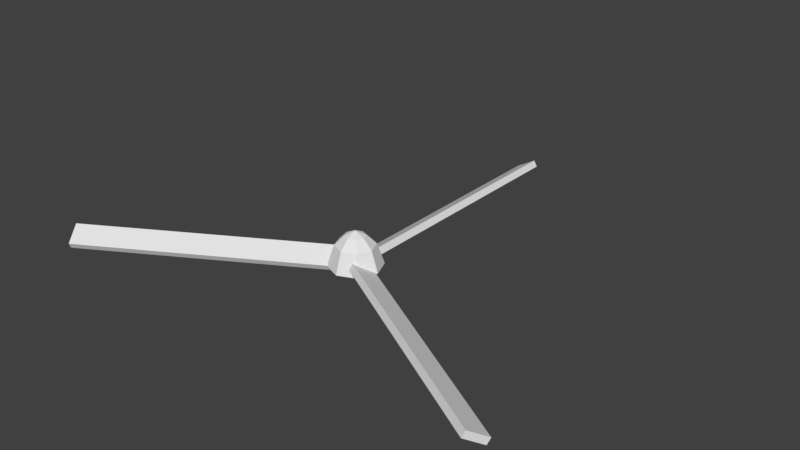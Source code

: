 # Source: mv22brotor.blend  (saved by Blender 2.79.0; exported with 4.5.12 LTS)
import bpy
from mathutils import Matrix  # noqa: F401  (used for matrix-valued properties, if any)

bpy.ops.wm.read_factory_settings(use_empty=True)
scene = bpy.context.scene
scene.name = 'Scene'

# ---- collections
col_collection_1 = bpy.data.collections.new('Collection 1'); scene.collection.children.link(col_collection_1)

# ---- materials (node trees are filled in below, after node groups)
mat_fmt_material_001 = bpy.data.materials.new('fmt_material.001')
mat_fmt_material_001.alpha_threshold = 0.0
mat_fmt_material_001.use_transparent_shadow = False
mat_fmt_material_001.roughness = 0.5
mat_fmt_material = bpy.data.materials.new('fmt_material')
mat_fmt_material.alpha_threshold = 0.0
mat_fmt_material.use_transparent_shadow = False
mat_fmt_material.roughness = 0.5

# ---- material node trees

# ---- world
world_world = bpy.data.worlds.new('World'); scene.world = world_world
world_world.color = (0.05088, 0.05088, 0.05088)
world_world.use_sun_shadow = False
world_world.sun_shadow_jitter_overblur = 0.0
world_world.cycles.sampling_method = 'MANUAL'

# ---- meshes
me_taxilight_54ff00_fffff_0100 = bpy.data.meshes.new('&taxilight_54FF00_FFFFF_0100')
me_taxilight_54ff00_fffff_0100.from_pydata([(-3.453, 0.03125, -6.576), (-3.534, -0.1311, -6.53), (-3.472, -0.1311, -6.421), (-3.922, 0.3438, -6.306), (-4.003, 0.1814, -6.259), (-3.391, 0.03125, -6.468), (-3.859, 0.3438, -6.197), (-3.941, 0.1814, -6.151), (7.469, -0.1311, 0.1769), (7.469, 0.1814, -0.3644), (7.344, 0.03125, 0.2706), (7.344, -0.1311, 0.1769), (7.469, 0.3438, -0.2706), (7.344, 0.3438, -0.2706), (7.469, 0.03125, 0.2706), (7.344, 0.1814, -0.3644), (-3.453, 0.3438, 6.576), (-3.922, 0.03125, 6.306), (-3.372, 0.1814, 6.623), (-3.859, 0.03125, 6.197), (-3.391, 0.3438, 6.468), (-3.778, -0.1311, 6.244), (-3.309, 0.1814, 6.515), (-3.841, -0.1311, 6.353)], [], [(3, 0, 1, 4), (5, 6, 7, 2), (3, 6, 5, 0), (1, 2, 7, 4), (0, 5, 2, 1), (6, 3, 4, 7), (12, 14, 8, 9), (10, 13, 15, 11), (12, 13, 10, 14), (8, 11, 15, 9), (14, 10, 11, 8), (13, 12, 9, 15), (16, 17, 23, 18), (19, 20, 22, 21), (16, 20, 19, 17), (23, 21, 22, 18), (17, 19, 21, 23), (20, 16, 18, 22)])
_uv = me_taxilight_54ff00_fffff_0100.uv_layers.new(name='UVMap')
_uv.uv.foreach_set('vector', [0.09326, 0.8149, 0.08838, 0.8149, 0.08838, 0.8135, 0.09326, 0.8135, 0.0874, 0.8149, 0.08252, 0.8149, 0.08252, 0.8135, 0.0874, 0.8135, 0.08838, 0.8198, 0.0874, 0.8198, 0.0874, 0.8149, 0.08838, 0.8149, 0.08936, 0.8198, 0.08838, 0.8198, 0.08838, 0.8149, 0.08936, 0.8149, 0.08838, 0.8149, 0.0874, 0.8149, 0.0874, 0.8135, 0.08838, 0.8135, 0.09424, 0.8149, 0.09326, 0.8149, 0.09326, 0.8135, 0.09424, 0.8135, 0.6714, 0.8149, 0.6665, 0.8149, 0.6665, 0.8135, 0.6714, 0.8135, 0.6655, 0.8149, 0.6606, 0.8149, 0.6606, 0.8135, 0.6655, 0.8135, 0.6665, 0.8198, 0.6655, 0.8198, 0.6655, 0.8149, 0.6665, 0.8149, 0.6675, 0.8198, 0.6665, 0.8198, 0.6665, 0.8149, 0.6675, 0.8149, 0.6665, 0.8149, 0.6655, 0.8149, 0.6655, 0.8135, 0.6665, 0.8135, 0.6724, 0.8149, 0.6714, 0.8149, 0.6714, 0.8135, 0.6724, 0.8135, 0.7964, 0.8149, 0.7915, 0.8149, 0.7915, 0.8135, 0.7964, 0.8135, 0.7905, 0.8149, 0.7856, 0.8149, 0.7856, 0.8135, 0.7905, 0.8135, 0.7915, 0.8198, 0.7905, 0.8198, 0.7905, 0.8149, 0.7915, 0.8149, 0.7925, 0.8198, 0.7915, 0.8198, 0.7915, 0.8149, 0.7925, 0.8149, 0.7915, 0.8149, 0.7905, 0.8149, 0.7905, 0.8135, 0.7915, 0.8135, 0.7974, 0.8149, 0.7964, 0.8149, 0.7964, 0.8135, 0.7974, 0.8135])
me_taxilight_54ff00_fffff_0100.materials.append(mat_fmt_material_001)
me_taxilight_54ff00_fffff_0100.use_remesh_preserve_volume = False
me_taxilight_54ff00_fffff_0100.use_remesh_preserve_attributes = False
me_taxilight_54ff00_fffff_0100.use_mirror_vertex_groups = False
me_taxilight_54ff00_fffff_0100.update()
me_rotor = bpy.data.meshes.new('rotor')
me_rotor.from_pydata([(-3.941, 0.1814, -6.151), (-3.859, 0.3437, -6.197), (0.2656, 0.03125, -0.1353), (-3.391, 0.03125, -6.468), (0.1844, -0.1311, -0.08844), (-3.472, -0.1311, -6.421), (-0.2031, 0.3438, 0.1353), (-0.2843, 0.1814, 0.1822), (7.344, 0.3438, -0.2706), (7.344, 0.03125, 0.2706), (7.344, -0.1311, 0.1769), (0.03125, 0.03125, 0.2706), (0.03125, -0.1311, 0.1769), (0.03125, 0.1814, -0.3644), (7.344, 0.1814, -0.3644), (0.03125, 0.3438, -0.2706), (-3.391, 0.3438, 6.468), (-0.2031, 0.03125, -0.1353), (0.2656, 0.3438, 0.1353), (-0.1219, -0.1311, -0.08844), (-3.859, 0.03125, 6.197), (-3.778, -0.1311, 6.244), (-3.309, 0.1814, 6.515), (0.3468, 0.1814, 0.1822), (0.1989, 0.8125, 0.1989), (0.2812, 0.8125, 0.0), (-0.3757, 0.5625, -0.3757), (-0.5312, 0.5625, 0.0), (0.3757, 0.5625, 0.3757), (-0.3757, 0.5625, 0.3757), (0.0, 0.5625, 0.0), (0.3757, 0.5625, -0.3757), (2.384e-07, 0.5625, -0.5312), (-0.7188, 0.0, 0.0), (-0.5082, 0.0, 0.5082), (2.384e-07, 0.0, 0.7188), (0.0, 0.5625, 0.5312), (0.5312, 0.5625, 0.0), (0.7188, 4.768e-07, 0.0), (0.5082, 4.768e-07, -0.5082), (2.384e-07, 0.0, -0.7188), (0.5082, 4.768e-07, 0.5082), (0.0, 0.0, 0.0), (-0.5082, 0.0, -0.5082), (0.0, 0.9375, -0.03125), (-0.0221, 0.9375, -0.0221), (-0.03125, 0.9375, 0.0), (-0.0221, 0.9375, 0.0221), (0.0, 0.9375, 0.0), (0.0221, 0.9375, -0.0221), (-0.1989, 0.8125, -0.1989), (-0.2812, 0.8125, 0.0), (-0.1989, 0.8125, 0.1989), (0.0221, 0.9375, 0.0221), (0.0, 0.9375, 0.03125), (0.03125, 0.9375, 0.0), (0.1989, 0.8125, -0.1989), (0.0, 0.8125, 0.2812), (0.0, 0.8125, 0.0), (0.0, 0.8125, -0.2812)], [], [(1, 3, 5, 0), (2, 6, 7, 4), (1, 6, 2, 3), (5, 4, 7, 0), (3, 2, 4, 5), (6, 1, 0, 7), (8, 9, 10, 14), (11, 15, 13, 12), (8, 15, 11, 9), (10, 12, 13, 14), (9, 11, 12, 10), (15, 8, 14, 13), (16, 20, 21, 22), (17, 18, 23, 19), (16, 18, 17, 20), (21, 19, 23, 22), (20, 17, 19, 21), (18, 16, 22, 23), (59, 50, 58), (50, 51, 58), (51, 52, 58), (52, 57, 58), (57, 24, 58), (24, 25, 58), (25, 56, 58), (56, 59, 58), (32, 26, 50, 59), (26, 27, 51, 50), (27, 29, 52, 51), (29, 36, 57, 52), (36, 28, 24, 57), (28, 37, 25, 24), (37, 31, 56, 25), (31, 32, 59, 56), (32, 31, 30), (31, 37, 30), (37, 28, 30), (28, 36, 30), (36, 29, 30), (29, 27, 30), (27, 26, 30), (26, 32, 30), (40, 43, 26, 32), (43, 33, 27, 26), (33, 34, 29, 27), (34, 35, 36, 29), (35, 41, 28, 36), (41, 38, 37, 28), (38, 39, 31, 37), (39, 40, 32, 31), (40, 39, 42), (39, 38, 42), (38, 41, 42), (41, 35, 42), (35, 34, 42), (34, 33, 42), (33, 43, 42), (43, 40, 42), (44, 45, 48), (45, 46, 48), (46, 47, 48), (47, 54, 48), (54, 53, 48), (53, 55, 48), (55, 49, 48), (49, 44, 48), (59, 50, 45, 44), (50, 51, 46, 45), (51, 52, 47, 46), (52, 57, 54, 47), (57, 24, 53, 54), (24, 25, 55, 53), (25, 56, 49, 55), (56, 59, 44, 49)])
_uv = me_rotor.uv_layers.new(name='UVMap')
_uv.uv.foreach_set('vector', [0.1494, 0.8149, 0.1445, 0.8149, 0.1445, 0.8135, 0.1494, 0.8135, 0.0874, 0.8149, 0.08252, 0.8149, 0.08252, 0.8135, 0.0874, 0.8135, 0.1445, 0.8198, 0.0874, 0.8198, 0.0874, 0.8149, 0.1445, 0.8149, 0.2017, 0.8198, 0.1445, 0.8198, 0.1445, 0.8149, 0.2017, 0.8149, 0.1445, 0.8149, 0.0874, 0.8149, 0.0874, 0.8135, 0.1445, 0.8135, 0.2065, 0.8149, 0.1494, 0.8149, 0.1494, 0.8135, 0.2065, 0.8135, 0.7275, 0.8149, 0.7227, 0.8149, 0.7227, 0.8135, 0.7275, 0.8135, 0.6655, 0.8149, 0.6606, 0.8149, 0.6606, 0.8135, 0.6655, 0.8135, 0.7227, 0.8198, 0.6655, 0.8198, 0.6655, 0.8149, 0.7227, 0.8149, 0.7798, 0.8198, 0.7227, 0.8198, 0.7227, 0.8149, 0.7798, 0.8149, 0.7227, 0.8149, 0.6655, 0.8149, 0.6655, 0.8135, 0.7227, 0.8135, 0.7847, 0.8149, 0.7275, 0.8149, 0.7275, 0.8135, 0.7847, 0.8135, 0.8525, 0.8149, 0.8477, 0.8149, 0.8477, 0.8135, 0.8525, 0.8135, 0.7905, 0.8149, 0.7856, 0.8149, 0.7856, 0.8135, 0.7905, 0.8135, 0.8477, 0.8198, 0.7905, 0.8198, 0.7905, 0.8149, 0.8477, 0.8149, 0.9048, 0.8198, 0.8477, 0.8198, 0.8477, 0.8149, 0.9048, 0.8149, 0.8477, 0.8149, 0.7905, 0.8149, 0.7905, 0.8135, 0.8477, 0.8135, 0.9097, 0.8149, 0.8525, 0.8149, 0.8525, 0.8135, 0.9097, 0.8135, 0.001953, 0.9912, 0.0005721, 0.9906, 0.001953, 0.9893, 0.0005721, 0.9906, 0.0, 0.9893, 0.001953, 0.9893, 0.0, 0.9893, 0.0005721, 0.9879, 0.001953, 0.9893, 0.0005721, 0.9879, 0.001953, 0.9873, 0.001953, 0.9893, 0.001953, 0.9873, 0.003334, 0.9879, 0.001953, 0.9893, 0.003334, 0.9879, 0.003906, 0.9893, 0.001953, 0.9893, 0.003906, 0.9893, 0.003334, 0.9906, 0.001953, 0.9893, 0.003334, 0.9906, 0.001953, 0.9912, 0.001953, 0.9893, 0.0, 0.9854, 0.0009766, 0.9854, 0.0009766, 0.9873, 0.0, 0.9873, 0.0009766, 0.9854, 0.001953, 0.9854, 0.001953, 0.9873, 0.0009766, 0.9873, 0.001953, 0.9854, 0.00293, 0.9854, 0.00293, 0.9873, 0.001953, 0.9873, 0.00293, 0.9854, 0.003906, 0.9854, 0.003906, 0.9873, 0.00293, 0.9873, 0.003906, 0.9854, 0.004883, 0.9854, 0.004883, 0.9873, 0.003906, 0.9873, 0.004883, 0.9854, 0.005859, 0.9854, 0.005859, 0.9873, 0.004883, 0.9873, 0.005859, 0.9854, 0.006836, 0.9854, 0.006836, 0.9873, 0.005859, 0.9873, 0.006836, 0.9854, 0.007812, 0.9854, 0.007812, 0.9873, 0.006836, 0.9873, 0.005859, 0.9912, 0.004478, 0.9906, 0.005859, 0.9893, 0.004478, 0.9906, 0.003906, 0.9893, 0.005859, 0.9893, 0.003906, 0.9893, 0.004478, 0.9879, 0.005859, 0.9893, 0.004478, 0.9879, 0.005859, 0.9873, 0.005859, 0.9893, 0.005859, 0.9873, 0.00724, 0.9879, 0.005859, 0.9893, 0.00724, 0.9879, 0.007812, 0.9893, 0.005859, 0.9893, 0.007812, 0.9893, 0.00724, 0.9906, 0.005859, 0.9893, 0.00724, 0.9906, 0.005859, 0.9912, 0.005859, 0.9893, 0.0, 0.9917, 0.0009766, 0.9917, 0.0009766, 0.9961, 0.0, 0.9961, 0.0009766, 0.9917, 0.001953, 0.9917, 0.001953, 0.9961, 0.0009766, 0.9961, 0.001953, 0.9917, 0.00293, 0.9917, 0.00293, 0.9961, 0.001953, 0.9961, 0.00293, 0.9917, 0.003906, 0.9917, 0.003906, 0.9961, 0.00293, 0.9961, 0.003906, 0.9917, 0.004883, 0.9917, 0.004883, 0.9961, 0.003906, 0.9961, 0.004883, 0.9917, 0.005859, 0.9917, 0.005859, 0.9961, 0.004883, 0.9961, 0.005859, 0.9917, 0.006836, 0.9917, 0.006836, 0.9961, 0.005859, 0.9961, 0.006836, 0.9917, 0.007812, 0.9917, 0.007812, 0.9961, 0.006836, 0.9961, 0.005859, 1.0, 0.004478, 0.9994, 0.005859, 0.998, 0.004478, 0.9994, 0.003906, 0.998, 0.005859, 0.998, 0.003906, 0.998, 0.004478, 0.9967, 0.005859, 0.998, 0.004478, 0.9967, 0.005859, 0.9961, 0.005859, 0.998, 0.005859, 0.9961, 0.00724, 0.9967, 0.005859, 0.998, 0.00724, 0.9967, 0.007812, 0.998, 0.005859, 0.998, 0.007812, 0.998, 0.00724, 0.9994, 0.005859, 0.998, 0.00724, 0.9994, 0.005859, 1.0, 0.005859, 0.998, 0.01025, 0.9897, 0.008873, 0.9892, 0.01025, 0.9878, 0.008873, 0.9892, 0.008301, 0.9878, 0.01025, 0.9878, 0.008301, 0.9878, 0.008873, 0.9864, 0.01025, 0.9878, 0.008873, 0.9864, 0.01025, 0.9858, 0.01025, 0.9878, 0.01025, 0.9858, 0.01163, 0.9864, 0.01025, 0.9878, 0.01163, 0.9864, 0.01221, 0.9878, 0.01025, 0.9878, 0.01221, 0.9878, 0.01163, 0.9892, 0.01025, 0.9878, 0.01163, 0.9892, 0.01025, 0.9897, 0.01025, 0.9878, 0.008301, 0.9849, 0.009277, 0.9849, 0.009277, 0.9858, 0.008301, 0.9858, 0.009277, 0.9849, 0.01025, 0.9849, 0.01025, 0.9858, 0.009277, 0.9858, 0.01025, 0.9849, 0.01123, 0.9849, 0.01123, 0.9858, 0.01025, 0.9858, 0.01123, 0.9849, 0.01221, 0.9849, 0.01221, 0.9858, 0.01123, 0.9858, 0.01221, 0.9849, 0.01318, 0.9849, 0.01318, 0.9858, 0.01221, 0.9858, 0.01318, 0.9849, 0.01416, 0.9849, 0.01416, 0.9858, 0.01318, 0.9858, 0.01416, 0.9849, 0.01514, 0.9849, 0.01514, 0.9858, 0.01416, 0.9858, 0.01514, 0.9849, 0.01611, 0.9849, 0.01611, 0.9858, 0.01514, 0.9858])
me_rotor.materials.append(mat_fmt_material)
me_rotor.use_remesh_preserve_volume = False
me_rotor.use_remesh_preserve_attributes = False
me_rotor.use_mirror_vertex_groups = False
me_rotor.update()

# ---- objects
ob_taxilight_54ff00_fffff_0100 = bpy.data.objects.new('&taxilight_54FF00_FFFFF_0100', me_taxilight_54ff00_fffff_0100)
ob_rotor = bpy.data.objects.new('rotor', me_rotor)

# ---- transforms, parenting, visibility, modifiers, constraints
ob_taxilight_54ff00_fffff_0100.location = (0.0, 0.0, 0.0)
ob_taxilight_54ff00_fffff_0100.rotation_euler = (1.571, -0.0, 1.571)
ob_taxilight_54ff00_fffff_0100.scale = (1.0, 1.0, -1.0)
ob_taxilight_54ff00_fffff_0100.lineart.crease_threshold = 0.0
ob_rotor.location = (0.0, 0.0, 0.0)
ob_rotor.rotation_euler = (1.571, -0.0, 1.571)
ob_rotor.scale = (1.0, 1.0, -1.0)
ob_rotor.lineart.crease_threshold = 0.0

# ---- collection membership
col_collection_1.objects.link(ob_taxilight_54ff00_fffff_0100)
col_collection_1.objects.link(ob_rotor)

# ---- scene / render settings (as saved in the file)
scene.frame_start = 1; scene.frame_end = 250; scene.frame_set(1)
scene.render.engine = 'BLENDER_EEVEE_NEXT'
scene.render.resolution_percentage = 50
scene.render.dither_intensity = 0.0
scene.cycles.use_denoising = False
scene.cycles.samples = 128
scene.cycles.sampling_pattern = 'TABULATED_SOBOL'
scene.cycles.use_adaptive_sampling = False
scene.cycles.use_light_tree = False
scene.cycles.blur_glossy = 0.0
scene.cycles.sample_clamp_indirect = 0.0
scene.view_settings.view_transform = 'Standard'
bpy.context.view_layer.update()

# ---- added for rendering (the .blend has no active camera and no usable light): camera, sun
cam_auto = bpy.data.cameras.new('AutoCamera')
cam_auto.lens = 50.0
cam_auto.sensor_width = 36.0
cam_auto.clip_end = 1000.0
ob_auto_camera = bpy.data.objects.new('AutoCamera', cam_auto)
scene.collection.objects.link(ob_auto_camera)
ob_auto_camera.location = (16.1871, -17.7199, 13.3717)
ob_auto_camera.rotation_euler = (1.09748, -7.21219e-08, 0.694738)
scene.camera = ob_auto_camera
light_auto_sun = bpy.data.lights.new('AutoSun', 'SUN')
light_auto_sun.energy = 3.0
light_auto_sun.angle = 0.0523599
ob_auto_sun = bpy.data.objects.new('AutoSun', light_auto_sun)
scene.collection.objects.link(ob_auto_sun)
ob_auto_sun.rotation_euler = (0.872665, 0.174533, 0.523599)
bpy.context.view_layer.update()
